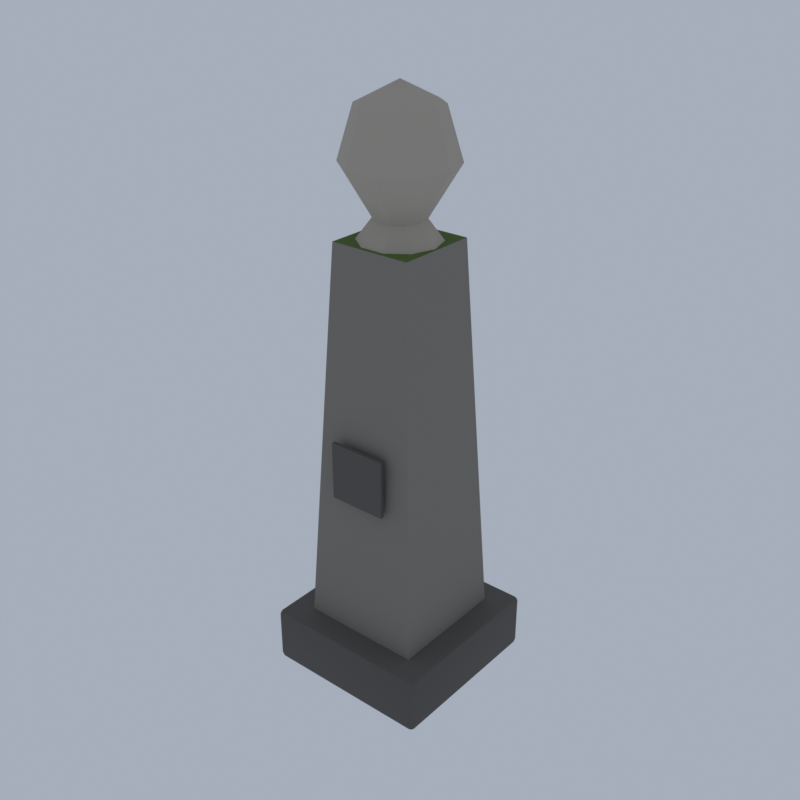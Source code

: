 # Source: D14_gravestone_3.blend  (saved by Blender 5.2.45; exported with 4.5.12 LTS)
import bpy
from mathutils import Matrix  # noqa: F401  (used for matrix-valued properties, if any)

bpy.ops.wm.read_factory_settings(use_empty=True)
scene = bpy.context.scene
scene.name = 'Scene'

# ---- collections
col_collection = bpy.data.collections.new('Collection'); scene.collection.children.link(col_collection)

# ---- materials (node trees are filled in below, after node groups)
mat_stone_dark_slate = bpy.data.materials.new('stone_dark|Slate')
mat_stone_dark_slate.diffuse_color = (0.1062, 0.09869, 0.08919, 1.0)
mat_stone_cobblestone = bpy.data.materials.new('stone|Cobblestone')
mat_stone_cobblestone.diffuse_color = (0.2349, 0.2158, 0.1905, 1.0)
mat_moss_grass = bpy.data.materials.new('moss|Grass')
mat_moss_grass.diffuse_color = (0.09152, 0.1511, 0.02776, 1.0)
mat_stone_light_limestone = bpy.data.materials.new('stone_light|Limestone')
mat_stone_light_limestone.diffuse_color = (0.4423, 0.3993, 0.3297, 1.0)

# ---- material node trees
mat_stone_dark_slate.use_nodes = True; mat_stone_dark_slate.node_tree.nodes.clear()
_N = mat_stone_dark_slate.node_tree.nodes; _L = mat_stone_dark_slate.node_tree.links
n0 = _N.new('ShaderNodeBsdfPrincipled'); n0.name = 'Principled BSDF'; n0.location = (-200, 100)
n0.inputs[0].default_value = (0.1062, 0.09869, 0.08919, 1.0)
n0.inputs[2].default_value = 0.9
n0.inputs[10].default_value = 0.005
n1 = _N.new('ShaderNodeOutputMaterial'); n1.name = 'Material Output'; n1.location = (200, 100)
_L.new(n0.outputs[0], n1.inputs[0])
n1.is_active_output = True
mat_stone_cobblestone.use_nodes = True; mat_stone_cobblestone.node_tree.nodes.clear()
_N = mat_stone_cobblestone.node_tree.nodes; _L = mat_stone_cobblestone.node_tree.links
n0 = _N.new('ShaderNodeBsdfPrincipled'); n0.name = 'Principled BSDF'; n0.location = (-200, 100)
n0.inputs[0].default_value = (0.2349, 0.2158, 0.1905, 1.0)
n0.inputs[2].default_value = 0.9
n0.inputs[10].default_value = 0.005
n1 = _N.new('ShaderNodeOutputMaterial'); n1.name = 'Material Output'; n1.location = (200, 100)
_L.new(n0.outputs[0], n1.inputs[0])
n1.is_active_output = True
mat_moss_grass.use_nodes = True; mat_moss_grass.node_tree.nodes.clear()
_N = mat_moss_grass.node_tree.nodes; _L = mat_moss_grass.node_tree.links
n0 = _N.new('ShaderNodeBsdfPrincipled'); n0.name = 'Principled BSDF'; n0.location = (-200, 100)
n0.inputs[0].default_value = (0.09152, 0.1511, 0.02776, 1.0)
n0.inputs[2].default_value = 1.0
n0.inputs[10].default_value = 0.005
n1 = _N.new('ShaderNodeOutputMaterial'); n1.name = 'Material Output'; n1.location = (200, 100)
_L.new(n0.outputs[0], n1.inputs[0])
n1.is_active_output = True
mat_stone_light_limestone.use_nodes = True; mat_stone_light_limestone.node_tree.nodes.clear()
_N = mat_stone_light_limestone.node_tree.nodes; _L = mat_stone_light_limestone.node_tree.links
n0 = _N.new('ShaderNodeBsdfPrincipled'); n0.name = 'Principled BSDF'; n0.location = (-200, 100)
n0.inputs[0].default_value = (0.4423, 0.3993, 0.3297, 1.0)
n0.inputs[2].default_value = 0.85
n0.inputs[10].default_value = 0.005
n1 = _N.new('ShaderNodeOutputMaterial'); n1.name = 'Material Output'; n1.location = (200, 100)
_L.new(n0.outputs[0], n1.inputs[0])
n1.is_active_output = True

# ---- world
world_world = bpy.data.worlds.new('World'); scene.world = world_world
world_world.use_nodes = True; world_world.node_tree.nodes.clear()
_N = world_world.node_tree.nodes; _L = world_world.node_tree.links
n0 = _N.new('ShaderNodeOutputWorld'); n0.name = 'World Output'; n0.location = (200, 100)
n1 = _N.new('ShaderNodeBackground'); n1.name = 'Background'; n1.location = (-200, 100)
n1.inputs[0].default_value = (0.42, 0.47, 0.55, 1.0)
n1.inputs[1].default_value = 0.9
_L.new(n1.outputs[0], n0.inputs[0])
n0.is_active_output = True
world_world.color = (0.05088, 0.05088, 0.05088)
world_world.sun_shadow_jitter_overblur = 0.0

# ---- meshes
me_gravestone_3 = bpy.data.meshes.new('gravestone_3')
me_gravestone_3.from_pydata([(-0.85, -0.85, 0.0), (-0.85, -0.9, 0.05), (-0.9, -0.85, 0.05), (-0.85, -0.8854, 0.01464), (-0.8789, -0.8789, 0.02113), (-0.8854, -0.8854, 0.05), (-0.8854, -0.85, 0.01464), (-0.85, -0.9, 0.55), (-0.85, -0.85, 0.6), (-0.9, -0.85, 0.55), (-0.85, -0.8854, 0.5854), (-0.8789, -0.8789, 0.5789), (-0.8854, -0.85, 0.5854), (-0.8854, -0.8854, 0.55), (-0.85, 0.85, 0.0), (-0.9, 0.85, 0.05), (-0.85, 0.9, 0.05), (-0.8854, 0.85, 0.01464), (-0.8789, 0.8789, 0.02113), (-0.8854, 0.8854, 0.05), (-0.85, 0.8854, 0.01464), (-0.85, 0.85, 0.6), (-0.85, 0.9, 0.55), (-0.9, 0.85, 0.55), (-0.85, 0.8854, 0.5854), (-0.8789, 0.8789, 0.5789), (-0.8854, 0.8854, 0.55), (-0.8854, 0.85, 0.5854), (0.85, -0.85, 0.0), (0.9, -0.85, 0.05), (0.85, -0.9, 0.05), (0.8854, -0.85, 0.01464), (0.8789, -0.8789, 0.02113), (0.8854, -0.8854, 0.05), (0.85, -0.8854, 0.01464), (0.85, -0.85, 0.6), (0.85, -0.9, 0.55), (0.9, -0.85, 0.55), (0.85, -0.8854, 0.5854), (0.8789, -0.8789, 0.5789), (0.8854, -0.8854, 0.55), (0.8854, -0.85, 0.5854), (0.85, 0.85, 0.0), (0.85, 0.9, 0.05), (0.9, 0.85, 0.05), (0.85, 0.8854, 0.01464), (0.8789, 0.8789, 0.02113), (0.8854, 0.8854, 0.05), (0.8854, 0.85, 0.01464), (0.85, 0.85, 0.6), (0.9, 0.85, 0.55), (0.85, 0.9, 0.55), (0.8854, 0.85, 0.5854), (0.8789, 0.8789, 0.5789), (0.8854, 0.8854, 0.55), (0.85, 0.8854, 0.5854), (0.0, 0.0, 0.6), (0.6364, 0.6364, 0.6), (-0.6364, 0.6364, 0.6), (-0.6364, -0.6364, 0.6), (0.6364, -0.6364, 0.6), (0.4243, 0.4243, 4.6), (-0.4243, 0.4243, 4.6), (-0.4243, -0.4243, 4.6), (0.4243, -0.4243, 4.6), (0.0, 0.0, 4.6), (0.4, 0.0, 4.6), (0.3236, 0.2351, 4.6), (0.1236, 0.3804, 4.6), (-0.1236, 0.3804, 4.6), (-0.3236, 0.2351, 4.6), (-0.4, 4.899e-17, 4.6), (-0.3236, -0.2351, 4.6), (-0.1236, -0.3804, 4.6), (0.1236, -0.3804, 4.6), (0.3236, -0.2351, 4.6), (0.25, 0.0, 4.8), (0.2023, 0.1469, 4.8), (0.07725, 0.2378, 4.8), (-0.07725, 0.2378, 4.8), (-0.2023, 0.1469, 4.8), (-0.25, 3.062e-17, 4.8), (-0.2023, -0.1469, 4.8), (-0.07725, -0.2378, 4.8), (0.07725, -0.2378, 4.8), (0.2023, -0.1469, 4.8), (0.55, 0.0, 5.3), (0.445, 0.3233, 5.3), (0.17, 0.5231, 5.3), (-0.17, 0.5231, 5.3), (-0.445, 0.3233, 5.3), (-0.55, 6.736e-17, 5.3), (-0.445, -0.3233, 5.3), (-0.17, -0.5231, 5.3), (0.17, -0.5231, 5.3), (0.445, -0.3233, 5.3), (0.4, 0.0, 5.8), (0.3236, 0.2351, 5.8), (0.1236, 0.3804, 5.8), (-0.1236, 0.3804, 5.8), (-0.3236, 0.2351, 5.8), (-0.4, 4.899e-17, 5.8), (-0.3236, -0.2351, 5.8), (-0.1236, -0.3804, 5.8), (0.1236, -0.3804, 5.8), (0.3236, -0.2351, 5.8), (0.2, 0.0, 5.9), (0.1618, 0.1176, 5.9), (0.0618, 0.1902, 5.9), (-0.0618, 0.1902, 5.9), (-0.1618, 0.1176, 5.9), (-0.2, 2.449e-17, 5.9), (-0.1618, -0.1176, 5.9), (-0.0618, -0.1902, 5.9), (0.0618, -0.1902, 5.9), (0.1618, -0.1176, 5.9), (0.0, 0.0, 6.0), (-0.3, -0.64, 2.1), (-0.3, -0.64, 2.7), (-0.3, -0.6, 2.1), (-0.3, -0.6, 2.7), (0.3, -0.64, 2.1), (0.3, -0.64, 2.7), (0.3, -0.6, 2.1), (0.3, -0.6, 2.7)], [], [(0, 3, 4, 6), (1, 5, 4, 3), (2, 6, 4, 5), (7, 10, 11, 13), (8, 12, 11, 10), (9, 13, 11, 12), (14, 17, 18, 20), (15, 19, 18, 17), (16, 20, 18, 19), (21, 24, 25, 27), (22, 26, 25, 24), (23, 27, 25, 26), (28, 31, 32, 34), (29, 33, 32, 31), (30, 34, 32, 33), (35, 38, 39, 41), (36, 40, 39, 38), (37, 41, 39, 40), (42, 45, 46, 48), (43, 47, 46, 45), (44, 48, 46, 47), (49, 52, 53, 55), (50, 54, 53, 52), (51, 55, 53, 54), (14, 0, 6, 17), (17, 6, 2, 15), (1, 7, 13, 5), (5, 13, 9, 2), (8, 21, 27, 12), (12, 27, 23, 9), (22, 16, 19, 26), (26, 19, 15, 23), (42, 14, 20, 45), (45, 20, 16, 43), (21, 49, 55, 24), (24, 55, 51, 22), (50, 44, 47, 54), (54, 47, 43, 51), (28, 42, 48, 31), (31, 48, 44, 29), (49, 35, 41, 52), (52, 41, 37, 50), (36, 30, 33, 40), (40, 33, 29, 37), (0, 28, 34, 3), (3, 34, 30, 1), (35, 8, 10, 38), (38, 10, 7, 36), (14, 42, 28, 0), (2, 9, 23, 15), (30, 36, 7, 1), (49, 21, 8, 35), (16, 22, 51, 43), (44, 50, 37, 29), (56, 58, 57), (56, 59, 58), (56, 60, 59), (56, 57, 60), (57, 58, 62, 61), (58, 59, 63, 62), (59, 60, 64, 63), (60, 57, 61, 64), (61, 62, 65), (62, 63, 65), (63, 64, 65), (64, 61, 65), (65, 67, 66), (65, 68, 67), (65, 69, 68), (65, 70, 69), (65, 71, 70), (65, 72, 71), (65, 73, 72), (65, 74, 73), (65, 75, 74), (65, 66, 75), (66, 67, 77, 76), (67, 68, 78, 77), (68, 69, 79, 78), (69, 70, 80, 79), (70, 71, 81, 80), (71, 72, 82, 81), (72, 73, 83, 82), (73, 74, 84, 83), (74, 75, 85, 84), (75, 66, 76, 85), (76, 77, 87, 86), (77, 78, 88, 87), (78, 79, 89, 88), (79, 80, 90, 89), (80, 81, 91, 90), (81, 82, 92, 91), (82, 83, 93, 92), (83, 84, 94, 93), (84, 85, 95, 94), (85, 76, 86, 95), (86, 87, 97, 96), (87, 88, 98, 97), (88, 89, 99, 98), (89, 90, 100, 99), (90, 91, 101, 100), (91, 92, 102, 101), (92, 93, 103, 102), (93, 94, 104, 103), (94, 95, 105, 104), (95, 86, 96, 105), (96, 97, 107, 106), (97, 98, 108, 107), (98, 99, 109, 108), (99, 100, 110, 109), (100, 101, 111, 110), (101, 102, 112, 111), (102, 103, 113, 112), (103, 104, 114, 113), (104, 105, 115, 114), (105, 96, 106, 115), (106, 107, 116), (107, 108, 116), (108, 109, 116), (109, 110, 116), (110, 111, 116), (111, 112, 116), (112, 113, 116), (113, 114, 116), (114, 115, 116), (115, 106, 116), (117, 118, 120, 119), (119, 120, 124, 123), (123, 124, 122, 121), (121, 122, 118, 117), (119, 123, 121, 117), (124, 120, 118, 122)])
me_gravestone_3.polygons.foreach_set('use_smooth', [True] * 132)
me_gravestone_3.polygons.foreach_set('material_index', [0, 0, 0, 0, 0, 0, 0, 0, 0, 0, 0, 0, 0, 0, 0, 0, 0, 0, 0, 0, 0, 0, 0, 0, 0, 0, 0, 0, 0, 0, 0, 0, 0, 0, 0, 0, 0, 0, 0, 0, 0, 0, 0, 0, 0, 0, 0, 0, 0, 0, 0, 0, 0, 0, 1, 1, 1, 1, 1, 1, 1, 1, 2, 2, 2, 2, 3, 3, 3, 3, 3, 3, 3, 3, 3, 3, 3, 3, 3, 3, 3, 3, 3, 3, 3, 3, 3, 3, 3, 3, 3, 3, 3, 3, 3, 3, 3, 3, 3, 3, 3, 3, 3, 3, 3, 3, 3, 3, 3, 3, 3, 3, 3, 3, 3, 3, 3, 3, 3, 3, 3, 3, 3, 3, 3, 3, 0, 0, 0, 0, 0, 0])
_k = set([(3, 4), (3, 34), (4, 5), (4, 6), (5, 13), (6, 17), (10, 11), (10, 38), (11, 12), (11, 13), (12, 27), (17, 18), (18, 19), (18, 20), (19, 26), (20, 45), (24, 25), (24, 55), (25, 26), (25, 27), (31, 32), (31, 48), (32, 33), (32, 34), (33, 40), (38, 39), (39, 40), (39, 41), (41, 52), (45, 46), (46, 47), (46, 48), (47, 54), (52, 53), (53, 54), (53, 55), (57, 58), (57, 60), (57, 61), (58, 59), (58, 62), (59, 60), (59, 63), (60, 64), (61, 62), (61, 64), (62, 63), (63, 64), (66, 67), (66, 75), (66, 76), (67, 68), (67, 77), (68, 69), (68, 78), (69, 70), (69, 79), (70, 71), (70, 80), (71, 72), (71, 81), (72, 73), (72, 82), (73, 74), (73, 83), (74, 75), (74, 84), (75, 85), (76, 77), (76, 85), (76, 86), (77, 78), (77, 87), (78, 79), (78, 88), (79, 80), (79, 89), (80, 81), (80, 90), (81, 82), (81, 91), (82, 83), (82, 92), (83, 84), (83, 93), (84, 85), (84, 94), (85, 95), (86, 87), (86, 95), (86, 96), (87, 88), (87, 97), (88, 89), (88, 98), (89, 90), (89, 99), (90, 91), (90, 100), (91, 92), (91, 101), (92, 93), (92, 102), (93, 94), (93, 103), (94, 95), (94, 104), (95, 105), (96, 97), (96, 105), (97, 98), (98, 99), (99, 100), (100, 101), (101, 102), (102, 103), (103, 104), (104, 105), (117, 118), (117, 119), (117, 121), (118, 120), (118, 122), (119, 120), (119, 123), (120, 124), (121, 122), (121, 123), (122, 124), (123, 124)])
me_gravestone_3.attributes.new('sharp_edge', 'BOOLEAN', 'EDGE').data.foreach_set('value', [ (min(e.vertices), max(e.vertices)) in _k for e in me_gravestone_3.edges])
me_gravestone_3.materials.append(mat_stone_dark_slate)
me_gravestone_3.materials.append(mat_stone_cobblestone)
me_gravestone_3.materials.append(mat_moss_grass)
me_gravestone_3.materials.append(mat_stone_light_limestone)
me_gravestone_3.update()

# ---- objects
ob_gravestone_3 = bpy.data.objects.new('gravestone_3', me_gravestone_3)

# ---- transforms, parenting, visibility, modifiers, constraints
ob_gravestone_3.location = (0.0, 0.0, 0.0)

# ---- collection membership
scene.collection.objects.link(ob_gravestone_3)

# ---- scene / render settings (as saved in the file)
scene.frame_start = 1; scene.frame_end = 250; scene.frame_set(1)
scene.render.engine = 'BLENDER_EEVEE_NEXT'
scene.render.resolution_x = 600
scene.render.resolution_y = 600
scene.render.bake_bias = 0.0
scene.render.bake_samples = 0
scene.render.compositor_device = 'GPU'
scene.eevee.taa_render_samples = 48
scene.eevee.use_volume_custom_range = False
scene.eevee.fast_gi_thickness_near = 0.1
scene.eevee.fast_gi_thickness_far = 0.0
scene.eevee.ray_tracing_options.screen_trace_thickness = 0.1
scene.view_settings.view_transform = 'Standard'
bpy.context.view_layer.update()

# ---- added for rendering (the .blend has no active camera): camera
cam_auto = bpy.data.cameras.new('AutoCamera')
cam_auto.lens = 50.0
cam_auto.sensor_width = 36.0
cam_auto.clip_end = 1000.0
ob_auto_camera = bpy.data.objects.new('AutoCamera', cam_auto)
scene.collection.objects.link(ob_auto_camera)
ob_auto_camera.location = (6.03031, -7.23637, 7.82425)
ob_auto_camera.rotation_euler = (1.09748, -7.21219e-08, 0.694738)
scene.camera = ob_auto_camera
bpy.context.view_layer.update()
